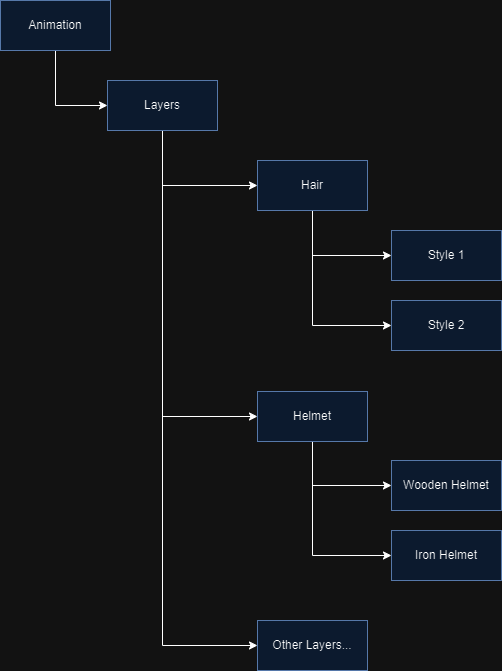

The diagram above was exported from draw.io. Its source (the exported page's mxGraphModel, read from the mxfile embedded in the PNG):
<mxGraphModel dx="1194" dy="893" grid="1" gridSize="10" guides="1" tooltips="1" connect="1" arrows="1" fold="1" page="1" pageScale="1" pageWidth="850" pageHeight="1100" math="0" shadow="0">
  <root>
    <mxCell id="0" />
    <mxCell id="1" parent="0" />
    <mxCell id="ti9qEUle1Sbsb0Ijksna-3" style="edgeStyle=orthogonalEdgeStyle;rounded=0;orthogonalLoop=1;jettySize=auto;html=1;entryX=0;entryY=0.5;entryDx=0;entryDy=0;" edge="1" parent="1" source="ti9qEUle1Sbsb0Ijksna-1" target="ti9qEUle1Sbsb0Ijksna-2">
      <mxGeometry relative="1" as="geometry" />
    </mxCell>
    <mxCell id="ti9qEUle1Sbsb0Ijksna-1" value="Animation" style="html=1;whiteSpace=wrap;fillColor=#dae8fc;strokeColor=#6c8ebf;" vertex="1" parent="1">
      <mxGeometry x="90" y="90" width="110" height="50" as="geometry" />
    </mxCell>
    <mxCell id="ti9qEUle1Sbsb0Ijksna-6" style="edgeStyle=orthogonalEdgeStyle;rounded=0;orthogonalLoop=1;jettySize=auto;html=1;exitX=0.5;exitY=1;exitDx=0;exitDy=0;entryX=0;entryY=0.5;entryDx=0;entryDy=0;" edge="1" parent="1" source="ti9qEUle1Sbsb0Ijksna-2" target="ti9qEUle1Sbsb0Ijksna-4">
      <mxGeometry relative="1" as="geometry" />
    </mxCell>
    <mxCell id="ti9qEUle1Sbsb0Ijksna-11" style="edgeStyle=orthogonalEdgeStyle;rounded=0;orthogonalLoop=1;jettySize=auto;html=1;entryX=0;entryY=0.5;entryDx=0;entryDy=0;" edge="1" parent="1" source="ti9qEUle1Sbsb0Ijksna-2" target="ti9qEUle1Sbsb0Ijksna-10">
      <mxGeometry relative="1" as="geometry">
        <Array as="points">
          <mxPoint x="252" y="506" />
        </Array>
      </mxGeometry>
    </mxCell>
    <mxCell id="ti9qEUle1Sbsb0Ijksna-15" style="edgeStyle=orthogonalEdgeStyle;rounded=0;orthogonalLoop=1;jettySize=auto;html=1;exitX=0.5;exitY=1;exitDx=0;exitDy=0;entryX=0;entryY=0.5;entryDx=0;entryDy=0;" edge="1" parent="1" source="ti9qEUle1Sbsb0Ijksna-2" target="ti9qEUle1Sbsb0Ijksna-14">
      <mxGeometry relative="1" as="geometry" />
    </mxCell>
    <mxCell id="ti9qEUle1Sbsb0Ijksna-2" value="Layers" style="html=1;whiteSpace=wrap;fillColor=#dae8fc;strokeColor=#6c8ebf;" vertex="1" parent="1">
      <mxGeometry x="197" y="170" width="110" height="50" as="geometry" />
    </mxCell>
    <mxCell id="ti9qEUle1Sbsb0Ijksna-9" style="edgeStyle=orthogonalEdgeStyle;rounded=0;orthogonalLoop=1;jettySize=auto;html=1;exitX=0.5;exitY=1;exitDx=0;exitDy=0;entryX=0;entryY=0.5;entryDx=0;entryDy=0;" edge="1" parent="1" source="ti9qEUle1Sbsb0Ijksna-4" target="ti9qEUle1Sbsb0Ijksna-8">
      <mxGeometry relative="1" as="geometry" />
    </mxCell>
    <mxCell id="ti9qEUle1Sbsb0Ijksna-19" style="edgeStyle=orthogonalEdgeStyle;rounded=0;orthogonalLoop=1;jettySize=auto;html=1;exitX=0.5;exitY=1;exitDx=0;exitDy=0;entryX=0;entryY=0.5;entryDx=0;entryDy=0;" edge="1" parent="1" source="ti9qEUle1Sbsb0Ijksna-4" target="ti9qEUle1Sbsb0Ijksna-5">
      <mxGeometry relative="1" as="geometry" />
    </mxCell>
    <mxCell id="ti9qEUle1Sbsb0Ijksna-4" value="Hair" style="html=1;whiteSpace=wrap;fillColor=#dae8fc;strokeColor=#6c8ebf;" vertex="1" parent="1">
      <mxGeometry x="347" y="250" width="110" height="50" as="geometry" />
    </mxCell>
    <mxCell id="ti9qEUle1Sbsb0Ijksna-5" value="Style 1" style="html=1;whiteSpace=wrap;fillColor=#dae8fc;strokeColor=#6c8ebf;" vertex="1" parent="1">
      <mxGeometry x="481" y="320" width="110" height="50" as="geometry" />
    </mxCell>
    <mxCell id="ti9qEUle1Sbsb0Ijksna-8" value="Style 2" style="html=1;whiteSpace=wrap;fillColor=#dae8fc;strokeColor=#6c8ebf;" vertex="1" parent="1">
      <mxGeometry x="481" y="390" width="110" height="50" as="geometry" />
    </mxCell>
    <mxCell id="ti9qEUle1Sbsb0Ijksna-17" style="edgeStyle=orthogonalEdgeStyle;rounded=0;orthogonalLoop=1;jettySize=auto;html=1;exitX=0.5;exitY=1;exitDx=0;exitDy=0;entryX=0;entryY=0.5;entryDx=0;entryDy=0;" edge="1" parent="1" source="ti9qEUle1Sbsb0Ijksna-10" target="ti9qEUle1Sbsb0Ijksna-16">
      <mxGeometry relative="1" as="geometry" />
    </mxCell>
    <mxCell id="ti9qEUle1Sbsb0Ijksna-18" style="edgeStyle=orthogonalEdgeStyle;rounded=0;orthogonalLoop=1;jettySize=auto;html=1;exitX=0.5;exitY=1;exitDx=0;exitDy=0;entryX=0;entryY=0.5;entryDx=0;entryDy=0;" edge="1" parent="1" source="ti9qEUle1Sbsb0Ijksna-10" target="ti9qEUle1Sbsb0Ijksna-12">
      <mxGeometry relative="1" as="geometry" />
    </mxCell>
    <mxCell id="ti9qEUle1Sbsb0Ijksna-10" value="Helmet" style="html=1;whiteSpace=wrap;fillColor=#dae8fc;strokeColor=#6c8ebf;" vertex="1" parent="1">
      <mxGeometry x="347" y="481" width="110" height="50" as="geometry" />
    </mxCell>
    <mxCell id="ti9qEUle1Sbsb0Ijksna-12" value="Wooden Helmet" style="html=1;whiteSpace=wrap;fillColor=#dae8fc;strokeColor=#6c8ebf;" vertex="1" parent="1">
      <mxGeometry x="481" y="550" width="110" height="50" as="geometry" />
    </mxCell>
    <mxCell id="ti9qEUle1Sbsb0Ijksna-14" value="Other Layers..." style="html=1;whiteSpace=wrap;fillColor=#dae8fc;strokeColor=#6c8ebf;" vertex="1" parent="1">
      <mxGeometry x="347" y="710" width="110" height="50" as="geometry" />
    </mxCell>
    <mxCell id="ti9qEUle1Sbsb0Ijksna-16" value="Iron Helmet" style="html=1;whiteSpace=wrap;fillColor=#dae8fc;strokeColor=#6c8ebf;" vertex="1" parent="1">
      <mxGeometry x="481" y="620" width="110" height="50" as="geometry" />
    </mxCell>
  </root>
</mxGraphModel>